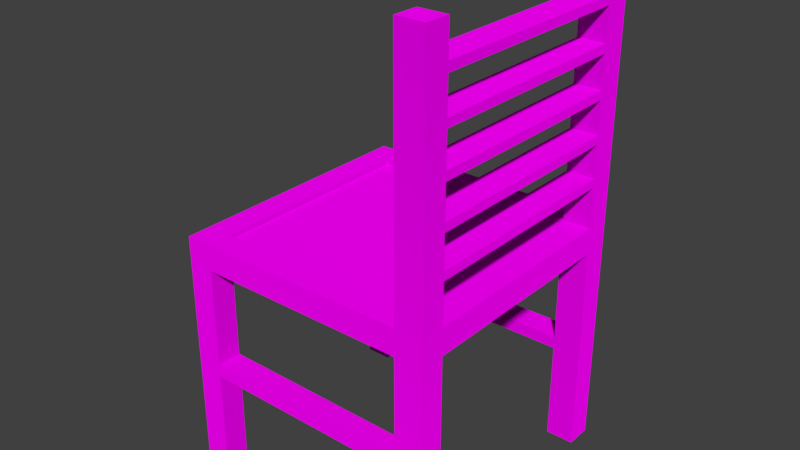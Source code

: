 # Source: chair.blend  (saved by Blender 2.79.0; exported with 4.5.12 LTS)
import bpy
from mathutils import Matrix  # noqa: F401  (used for matrix-valued properties, if any)

bpy.ops.wm.read_factory_settings(use_empty=True)
scene = bpy.context.scene
scene.name = 'Scene'

# ---- collections
col_collection_1 = bpy.data.collections.new('Collection 1'); scene.collection.children.link(col_collection_1)

# ---- images (referenced by path relative to the original .blend; pixels are not part of the script)
import os
ASSET_DIR = os.environ.get("B2B_ASSET_DIR", "")  # directory of the original .blend (textures are referenced by path, not embedded)
HERE = os.path.dirname(os.path.abspath(__file__))  # packed textures are extracted next to this script under _unpacked/

def load_image(name, relpath, width, height, colorspace="sRGB"):
    """Load a texture the original file referenced (path relative to the .blend, or extracted next to this script)."""
    p = next((c for c in (os.path.join(HERE, relpath), os.path.join(ASSET_DIR, relpath)) if relpath and os.path.exists(c)), "")
    if p:
        img = bpy.data.images.load(p, check_existing=True)
        img.name = name
    else:  # same state as the original file: an image datablock whose file is absent (Cycles renders it pink)
        img = bpy.data.images.new(name, width, height)
        img.source = "FILE"
        img.filepath = "//" + (relpath or name)
    img.colorspace_settings.name = colorspace
    return img
img_woodfinedark003_col_1k_jpg = load_image('WoodFineDark003_COL_1K.jpg', 'WoodFineDark003_COL_1K.jpg', 1024, 1024, 'sRGB')

# ---- materials (node trees are filled in below, after node groups)
mat_material_004 = bpy.data.materials.new('Material.004')
mat_material_004.alpha_threshold = 0.0
mat_material_004.roughness = 0.5

# ---- material node trees
mat_material_004.use_nodes = True; mat_material_004.node_tree.nodes.clear()
_N = mat_material_004.node_tree.nodes; _L = mat_material_004.node_tree.links
n0 = _N.new('ShaderNodeBsdfAnisotropic'); n0.name = 'Glossy BSDF'; n0.location = (-72, 150)
n0.width = 120
n0.distribution = 'GGX'
n0.inputs[1].default_value = 2.236
n1 = _N.new('ShaderNodeMixShader'); n1.name = 'Mix Shader'; n1.location = (119, 253)
n2 = _N.new('ShaderNodeOutputMaterial'); n2.name = 'Material Output'; n2.location = (324, 246)
n3 = _N.new('ShaderNodeTexImage'); n3.name = 'Image Texture.003'; n3.location = (-255, 157)
n3.width = 140
n3.image = img_woodfinedark003_col_1k_jpg
n4 = _N.new('ShaderNodeBsdfDiffuse'); n4.name = 'Diffuse BSDF'; n4.location = (-74, 363)
n4.inputs[1].default_value = 5.0
n5 = _N.new('ShaderNodeTexImage'); n5.name = 'Image Texture'; n5.location = (-255, 407)
n5.width = 140
n5.image = img_woodfinedark003_col_1k_jpg
_L.new(n4.outputs[0], n1.inputs[1])
_L.new(n1.outputs[0], n2.inputs[0])
_L.new(n0.outputs[0], n1.inputs[2])
_L.new(n3.outputs[0], n0.inputs[0])
_L.new(n5.outputs[0], n4.inputs[0])
n2.is_active_output = True

# ---- world
world_world = bpy.data.worlds.new('World'); scene.world = world_world
world_world.color = (0.05088, 0.05088, 0.05088)
world_world.use_sun_shadow = False
world_world.sun_shadow_jitter_overblur = 0.0
world_world.cycles.sampling_method = 'MANUAL'

# ---- meshes
me_cube_001 = bpy.data.meshes.new('Cube.001')
me_cube_001.from_pydata([(-1.0, -1.0, -1.0), (-1.0, -1.0, 1.0), (-1.0, 1.0, -1.0), (-1.0, 1.0, 1.0), (1.0, -1.0, -1.0), (1.0, -1.0, 1.0), (1.0, 1.0, -1.0), (1.0, 1.0, 1.0), (0.7882, 1.0, -1.0), (0.7882, 1.0, 1.0), (0.7882, -1.0, -1.0), (0.7882, -1.0, 1.0), (-0.8023, 1.0, -1.0), (-0.8023, -1.0, 1.0), (-0.8023, 1.0, 1.0), (-0.8023, -1.0, -1.0), (-1.0, 0.8019, -1.0), (-1.0, 0.8019, 1.0), (1.0, 0.8019, -1.0), (1.0, 0.8019, 1.0), (0.7882, 0.8019, 1.0), (0.7882, 0.8019, -1.0), (-0.8023, 0.8019, -1.0), (-0.8023, 0.8019, 1.0), (-1.0, -0.8125, -1.0), (1.0, -0.8125, 1.0), (0.7882, -0.8125, 1.0), (0.7882, -0.8125, -1.0), (-0.8023, -0.8125, -1.0), (-0.8023, -0.8125, 1.0), (-1.0, -0.8125, 1.0), (1.0, -0.8125, -1.0), (-0.8023, -1.0, 17.36), (-1.0, -1.0, 17.36), (-0.8023, -0.8125, 17.36), (-1.0, -0.8125, 17.36), (1.0, -0.8125, 17.46), (1.0, -1.0, 17.46), (0.7882, -1.0, 17.46), (0.7882, -0.8125, 17.46), (0.7882, 1.0, 17.43), (1.0, 1.0, 17.43), (1.0, 0.8019, 17.43), (0.7882, 0.8019, 17.43), (-1.0, 0.8019, 17.57), (-1.0, 1.0, 17.57), (-0.8023, 1.0, 17.57), (-0.8023, 0.8019, 17.57), (-0.8023, 0.9009, 1.0), (-0.8023, 0.9009, 17.57), (-0.8023, 1.0, 9.287), (-0.8023, 0.8019, 9.287), (-0.8023, 0.9009, 9.287), (0.7882, 0.9009, 1.0), (0.7882, 0.9009, 17.43), (0.7882, 0.8019, 9.216), (0.7882, 1.0, 9.216), (0.7882, 0.9009, 9.216), (-0.802, 0.9009, 9.762), (-0.802, 0.8019, 9.762), (-0.802, 1.0, 9.762), (0.7884, 0.9009, 9.69), (0.7884, 1.0, 9.69), (0.7884, 0.8019, 9.69), (-0.8023, 1.0, 9.287), (0.7882, 1.0, 9.216), (-0.8023, 0.8019, 9.287), (0.7882, 0.8019, 9.216), (-0.8025, 1.0, 8.813), (0.788, 1.0, 8.741), (-0.8025, 0.8019, 8.813), (0.788, 0.8019, 8.741), (-0.8023, -0.9063, 1.0), (-0.8023, -0.9063, 17.36), (-0.8023, -0.8125, 9.181), (-0.8023, -1.0, 9.181), (-0.8023, -0.9063, 9.181), (0.7882, -0.9063, 1.0), (0.7882, -0.9063, 17.46), (0.7882, -0.8125, 9.228), (0.7882, -1.0, 9.228), (0.7882, -0.9063, 9.228), (-0.8021, -0.9063, 8.707), (-0.8021, -1.0, 8.707), (-0.8021, -0.8125, 8.707), (0.7883, -0.8125, 8.753), (0.7883, -1.0, 8.753), (0.7883, -0.9063, 8.753), (-0.8024, -0.8125, 9.656), (0.788, -0.8125, 9.702), (-0.8024, -1.0, 9.656), (0.788, -1.0, 9.702), (0.7882, -1.0, -19.97), (1.0, -1.0, -19.97), (0.7882, -0.8125, -19.97), (1.0, -0.8125, -19.97), (1.0, 0.8019, -19.97), (1.0, 1.0, -19.97), (0.7882, 1.0, -19.97), (0.7882, 0.8019, -19.97), (1.0, 0.8019, -1.0), (0.7882, 0.8019, -1.0), (1.0, 0.8019, -19.97), (0.7882, 0.8019, -19.97), (1.0, 1.0, -4.162), (1.0, 1.0, -7.325), (1.0, 1.0, -10.49), (1.0, 1.0, -13.65), (1.0, 1.0, -16.81), (0.7882, 1.0, -16.81), (0.7882, 1.0, -13.65), (0.7882, 1.0, -10.49), (0.7882, 1.0, -7.325), (0.7882, 1.0, -4.162), (0.7882, 0.8019, -4.162), (0.7882, 0.8019, -7.325), (0.7882, 0.8019, -10.49), (0.7882, 0.8019, -13.65), (0.7882, 0.8019, -16.81), (1.0, 0.8019, -16.81), (1.0, 0.8019, -13.65), (1.0, 0.8019, -10.49), (1.0, 0.8019, -7.325), (1.0, 0.8019, -4.162), (0.7882, 0.8019, -4.162), (0.7882, 0.8019, -7.325), (0.7882, 0.8019, -10.49), (0.7882, 0.8019, -13.65), (0.7882, 0.8019, -16.81), (1.0, 0.8019, -16.81), (1.0, 0.8019, -13.65), (1.0, 0.8019, -10.49), (1.0, 0.8019, -7.325), (1.0, 0.8019, -4.162), (1.0, -0.8125, -4.162), (1.0, -0.8125, -7.325), (1.0, -0.8125, -10.49), (1.0, -0.8125, -13.65), (1.0, -0.8125, -16.81), (0.7882, -0.8125, -16.81), (0.7882, -0.8125, -13.65), (0.7882, -0.8125, -10.49), (0.7882, -0.8125, -7.325), (0.7882, -0.8125, -4.162), (0.7882, -1.0, -4.162), (0.7882, -1.0, -7.325), (0.7882, -1.0, -10.49), (0.7882, -1.0, -13.65), (0.7882, -1.0, -16.81), (1.0, -1.0, -16.81), (1.0, -1.0, -13.65), (1.0, -1.0, -10.49), (1.0, -1.0, -7.325), (1.0, -1.0, -4.162), (0.7882, 0.8019, -4.827), (1.0, 0.8019, -4.827), (1.0, -0.8125, -4.827), (0.7882, -0.8125, -4.827), (0.7882, 0.8019, -7.989), (1.0, 0.8019, -7.989), (1.0, -0.8125, -7.989), (0.7882, -0.8125, -7.989), (0.7882, 0.8019, -11.15), (1.0, 0.8019, -11.15), (1.0, -0.8125, -11.15), (0.7882, -0.8125, -11.15), (0.7882, 0.8019, -14.31), (1.0, 0.8019, -14.31), (1.0, -0.8125, -14.31), (0.7882, -0.8125, -14.31), (0.7882, 0.8019, -17.48), (1.0, 0.8019, -17.48), (1.0, -0.8125, -17.48), (0.7882, -0.8125, -17.48), (0.7882, 0.8019, -0.6178), (-0.8023, 0.8019, -0.6178), (0.7882, -0.8125, -0.6178), (-0.8023, -0.8125, -0.6178), (-0.8023, 0.8019, 0.5888), (0.7882, 0.8019, 0.5888), (0.7882, -0.8125, 0.5888), (-0.8023, -0.8125, 0.5888)], [], [(16, 17, 3, 2), (8, 9, 7, 6), (31, 25, 5, 4), (15, 13, 1, 0), (139, 138, 95, 94), (30, 1, 33, 35), (25, 26, 79, 39, 36), (28, 27, 10, 15), (4, 5, 11, 10), (12, 14, 9, 8), (2, 3, 14, 12), (24, 28, 15, 0), (26, 29, 72, 13, 11, 77), (10, 11, 13, 15), (9, 14, 48, 23, 20, 53), (2, 12, 22, 16), (12, 8, 21, 22), (3, 17, 44, 45), (109, 108, 97, 98), (6, 7, 19, 18), (24, 30, 17, 16), (0, 1, 30, 24), (20, 23, 178, 179), (16, 22, 28, 24), (21, 27, 176, 174), (19, 20, 26, 25), (23, 17, 30, 29), (21, 18, 31, 27), (18, 19, 25, 31), (34, 35, 33, 32, 73), (82, 84, 85, 87, 86, 83), (29, 30, 35, 34, 74), (1, 13, 75, 32, 33), (36, 39, 78, 38, 37), (5, 25, 36, 37), (11, 5, 37, 38, 80), (81, 80, 86, 87), (41, 40, 54, 43, 42), (20, 19, 42, 43, 55), (19, 7, 41, 42), (7, 9, 56, 40, 41), (46, 45, 44, 47, 49), (14, 3, 45, 46, 50), (17, 23, 51, 47, 44), (9, 53, 20, 55, 57, 56), (52, 50, 46, 49, 47, 51), (23, 48, 14, 50, 52, 51), (57, 55, 43, 54, 40, 56), (52, 51, 59, 58), (62, 60, 58, 59, 63, 61), (51, 55, 63, 59), (55, 57, 61, 63), (50, 52, 58, 60), (56, 50, 60, 62), (57, 56, 62, 61), (51, 50, 64, 66), (64, 65, 69, 68), (55, 51, 66, 67), (56, 55, 67, 65), (50, 56, 65, 64), (69, 71, 70, 68), (65, 67, 71, 69), (67, 66, 70, 71), (66, 64, 68, 70), (13, 72, 29, 74, 76, 75), (77, 11, 80, 81, 79, 26), (75, 76, 82, 83), (76, 74, 34, 73, 32, 75), (81, 80, 38, 78, 39, 79), (80, 75, 83, 86), (76, 74, 84, 82), (79, 81, 87, 85), (74, 79, 85, 84), (74, 75, 90, 88), (89, 88, 90, 91), (75, 80, 91, 90), (80, 79, 89, 91), (79, 74, 88, 89), (94, 95, 93, 92), (149, 148, 92, 93), (148, 139, 94, 92), (138, 149, 93, 95), (98, 97, 96, 99), (118, 99, 103, 128), (118, 109, 98, 99), (108, 119, 96, 97), (129, 128, 103, 102), (18, 21, 101, 100), (123, 18, 100, 133), (99, 96, 102, 103), (96, 119, 129, 102), (119, 120, 130, 129), (120, 121, 131, 130), (121, 122, 132, 131), (122, 123, 133, 132), (100, 101, 124, 133), (133, 124, 125, 132), (132, 125, 126, 131), (131, 126, 127, 130), (130, 127, 128, 129), (6, 18, 123, 104), (104, 123, 122, 105), (105, 122, 121, 106), (106, 121, 120, 107), (107, 120, 119, 108), (21, 8, 113, 114), (114, 113, 112, 115), (115, 112, 111, 116), (116, 111, 110, 117), (117, 110, 109, 118), (21, 114, 124, 101), (114, 115, 125, 124), (115, 116, 126, 125), (116, 117, 127, 126), (117, 118, 128, 127), (8, 6, 104, 113), (113, 104, 105, 112), (112, 105, 106, 111), (111, 106, 107, 110), (110, 107, 108, 109), (31, 4, 153, 134), (134, 153, 152, 135), (135, 152, 151, 136), (136, 151, 150, 137), (137, 150, 149, 138), (10, 27, 143, 144), (144, 143, 142, 145), (145, 142, 141, 146), (146, 141, 140, 147), (147, 140, 139, 148), (4, 10, 144, 153), (153, 144, 145, 152), (152, 145, 146, 151), (151, 146, 147, 150), (150, 147, 148, 149), (27, 31, 134, 143), (143, 134, 135, 142), (142, 135, 136, 141), (141, 136, 137, 140), (140, 137, 138, 139), (124, 143, 157, 154), (142, 135, 160, 161), (136, 131, 163, 164), (138, 129, 171, 172), (140, 137, 168, 169), (154, 157, 156, 155), (133, 124, 154, 155), (134, 133, 155, 156), (143, 134, 156, 157), (158, 161, 160, 159), (135, 132, 159, 160), (132, 125, 158, 159), (125, 142, 161, 158), (162, 165, 164, 163), (131, 126, 162, 163), (141, 136, 164, 165), (126, 141, 165, 162), (166, 169, 168, 167), (137, 130, 167, 168), (127, 140, 169, 166), (130, 127, 166, 167), (170, 173, 172, 171), (129, 128, 170, 171), (139, 138, 172, 173), (128, 139, 173, 170), (143, 124, 133, 134), (142, 125, 132, 135), (141, 126, 131, 136), (140, 127, 130, 137), (139, 128, 129, 138), (175, 174, 176, 177), (28, 22, 175, 177), (27, 28, 177, 176), (22, 21, 174, 175), (179, 178, 181, 180), (26, 20, 179, 180), (29, 26, 180, 181), (23, 29, 181, 178)])
_uv = me_cube_001.uv_layers.new(name='UVMap')
_uv.uv.foreach_set('vector', [0.5799, 0.4947, 0.5799, 0.4414, 0.5946, 0.4414, 0.5946, 0.4947, 0.1329, 0.4947, 0.1329, 0.4414, 0.1487, 0.4414, 0.1487, 0.4947, 0.432, 0.4915, 0.432, 0.4382, 0.446, 0.4382, 0.446, 0.4915, 0.2826, 0.4915, 0.2826, 0.4382, 0.2973, 0.4382, 0.2973, 0.4915, 0.6104, 0.08422, 0.5946, 0.08422, 0.5946, 0.0, 0.6104, 0.0, 0.4599, 0.4414, 0.446, 0.4414, 0.446, 0.005643, 0.4599, 0.005643, 0.7877, 0.0, 0.8035, 0.0, 0.8035, 0.2191, 0.8035, 0.4382, 0.7877, 0.4382, 0.6556, 0.04827, 0.7738, 0.04827, 0.7738, 0.05326, 0.6556, 0.05326, 0.1487, 0.4915, 0.1487, 0.4382, 0.1644, 0.4382, 0.1644, 0.4915, 0.0147, 0.4947, 0.0147, 0.4414, 0.1329, 0.4414, 0.1329, 0.4947, 0.0, 0.4947, 0.0, 0.4414, 0.0147, 0.4414, 0.0147, 0.4947, 0.6409, 0.04827, 0.6556, 0.04827, 0.6556, 0.05326, 0.6409, 0.05326, 0.773, 0.05326, 0.773, 0.09562, 0.766, 0.09562, 0.7591, 0.09562, 0.7591, 0.05326, 0.766, 0.05326, 0.1644, 0.4915, 0.1644, 0.4382, 0.2826, 0.4382, 0.2826, 0.4915, 0.9837, 0.04236, 0.9837, 0.0, 0.9911, 1.587e-09, 0.9984, 3.175e-09, 0.9984, 0.04236, 0.9911, 0.04236, 0.6409, 3.175e-09, 0.6556, 3.175e-09, 0.6556, 0.005276, 0.6409, 0.005276, 0.6556, 3.175e-09, 0.7738, 0.0, 0.7738, 0.005276, 0.6556, 0.005276, 0.5946, 0.4414, 0.5799, 0.4414, 0.5799, 0.0, 0.5946, 0.0, 0.1329, 0.9158, 0.1487, 0.9158, 0.1487, 1.0, 0.1329, 1.0, 0.2973, 0.4915, 0.2973, 0.4382, 0.312, 0.4382, 0.312, 0.4915, 0.4599, 0.4947, 0.4599, 0.4414, 0.5799, 0.4414, 0.5799, 0.4947, 0.446, 0.4947, 0.446, 0.4414, 0.4599, 0.4414, 0.4599, 0.4947, 0.9717, 0.172, 0.9717, 0.2143, 0.9411, 0.2143, 0.9411, 0.172, 0.6409, 0.005276, 0.6556, 0.005276, 0.6556, 0.04827, 0.6409, 0.04827, 0.9696, 0.3009, 0.9696, 0.3438, 0.9411, 0.3438, 0.9411, 0.3009, 0.6724, 0.3545, 0.6566, 0.3545, 0.6566, 0.3115, 0.6724, 0.3115, 0.7364, 0.3545, 0.7217, 0.3545, 0.7217, 0.3115, 0.7364, 0.3115, 0.9853, 0.3433, 0.9696, 0.3433, 0.9696, 0.3003, 0.9853, 0.3003, 0.312, 0.4915, 0.312, 0.4382, 0.432, 0.4382, 0.432, 0.4915, 0.9853, 0.2791, 0.9853, 0.2739, 0.9992, 0.2739, 0.9992, 0.2791, 0.9923, 0.2791, 0.9907, 0.04236, 0.9976, 0.04236, 0.9976, 0.08471, 0.9907, 0.08471, 0.9837, 0.08471, 0.9837, 0.04236, 0.8634, 3.175e-09, 0.8781, 0.0, 0.8781, 0.4358, 0.8634, 0.4358, 0.8634, 0.2179, 0.2973, 0.4382, 0.2826, 0.4382, 0.2826, 0.2204, 0.2826, 0.002486, 0.2973, 0.002486, 0.9992, 0.2573, 0.9992, 0.2629, 0.9923, 0.2629, 0.9853, 0.2629, 0.9853, 0.2573, 0.446, 0.4382, 0.432, 0.4382, 0.432, 0.0, 0.446, 0.0, 0.1644, 0.4382, 0.1487, 0.4382, 0.1487, 0.0, 0.1644, 0.0, 0.1644, 0.2191, 0.962, 0.3438, 0.969, 0.3438, 0.969, 0.3565, 0.962, 0.3565, 0.9843, 0.3489, 0.9843, 0.3433, 0.9916, 0.3433, 0.999, 0.3433, 0.999, 0.3489, 0.8192, 0.4376, 0.8035, 0.4376, 0.8035, 0.0, 0.8192, 0.0, 0.8192, 0.2188, 0.312, 0.4382, 0.2973, 0.4382, 0.2973, 0.0006392, 0.312, 0.0006392, 0.1487, 0.4414, 0.1329, 0.4414, 0.1329, 0.2226, 0.1329, 0.003797, 0.1487, 0.003797, 1.0, 0.2739, 0.9853, 0.2739, 0.9853, 0.2686, 1.0, 0.2686, 1.0, 0.2712, 0.0147, 0.4414, 0.0, 0.4414, 8.418e-08, 0.0, 0.0147, 0.0, 0.0147, 0.2207, 0.8486, 0.4414, 0.8339, 0.4414, 0.8339, 0.2207, 0.8339, 0.0, 0.8486, 0.0, 0.8634, 0.4376, 0.856, 0.4376, 0.8486, 0.4376, 0.8486, 0.2188, 0.856, 0.2188, 0.8634, 0.2188, 0.8266, 0.2207, 0.8339, 0.2207, 0.8339, 0.4414, 0.8266, 0.4414, 0.8192, 0.4414, 0.8192, 0.2207, 0.8192, 0.0, 0.8266, 0.0, 0.8339, 4.762e-09, 0.8339, 0.2207, 0.8266, 0.2207, 0.8192, 0.2207, 0.856, 0.2188, 0.8486, 0.2188, 0.8486, 0.0, 0.856, 0.0, 0.8634, 0.0, 0.8634, 0.2188, 0.9791, 0.2402, 0.9717, 0.2402, 0.9717, 0.2276, 0.9791, 0.2276, 0.7364, 0.3538, 0.7364, 0.3115, 0.7438, 0.3115, 0.7511, 0.3115, 0.7511, 0.3538, 0.7438, 0.3538, 0.9059, 0.3433, 0.9059, 0.3009, 0.9411, 0.3014, 0.9411, 0.3438, 0.9717, 0.215, 0.9791, 0.215, 0.9791, 0.2276, 0.9717, 0.2276, 0.9864, 0.2402, 0.9791, 0.2402, 0.9791, 0.2276, 0.9864, 0.2276, 0.9059, 0.3009, 0.9059, 0.2585, 0.9411, 0.2579, 0.9411, 0.3003, 0.9791, 0.215, 0.9864, 0.215, 0.9864, 0.2276, 0.9791, 0.2276, 0.0, 0.0, 0.0, 0.0, 0.0, 0.0, 0.0, 0.0, 0.9059, 0.2149, 0.9059, 0.1725, 0.9411, 0.172, 0.9411, 0.2144, 0.0, 0.0, 0.0, 0.0, 0.0, 0.0, 0.0, 0.0, 0.0, 0.0, 0.0, 0.0, 0.0, 0.0, 0.0, 0.0, 0.0, 0.0, 0.0, 0.0, 0.0, 0.0, 0.0, 0.0, 0.7511, 0.3115, 0.7659, 0.3115, 0.7659, 0.3538, 0.7511, 0.3538, 0.9696, 0.3433, 0.9843, 0.3433, 0.9843, 0.3559, 0.9696, 0.3559, 0.9411, 0.2155, 0.9411, 0.2579, 0.9059, 0.2573, 0.9059, 0.2149, 0.9717, 0.2402, 0.9864, 0.2402, 0.9864, 0.2529, 0.9717, 0.2529, 0.892, 0.0, 0.899, 1.587e-09, 0.9059, 1.587e-09, 0.9059, 0.2179, 0.899, 0.2179, 0.892, 0.2179, 0.885, 0.4382, 0.8781, 0.4382, 0.8781, 0.2191, 0.885, 0.2191, 0.892, 0.2191, 0.892, 0.4382, 0.9059, 0.3438, 0.9129, 0.3438, 0.9129, 0.3564, 0.9059, 0.3564, 0.899, 0.2179, 0.9059, 0.2179, 0.9059, 0.4358, 0.899, 0.4358, 0.892, 0.4358, 0.892, 0.2179, 0.885, 0.2191, 0.8781, 0.2191, 0.8781, 0.0, 0.885, 0.0, 0.892, 0.0, 0.892, 0.2191, 0.6761, 0.182, 0.6761, 0.1396, 0.7113, 0.1393, 0.7113, 0.1816, 0.9129, 0.3438, 0.9199, 0.3438, 0.9199, 0.3564, 0.9129, 0.3564, 0.9551, 0.3438, 0.962, 0.3438, 0.962, 0.3565, 0.9551, 0.3565, 0.6761, 0.2251, 0.6761, 0.1827, 0.7113, 0.1831, 0.7113, 0.2255, 0.9551, 0.3565, 0.9411, 0.3565, 0.9411, 0.3438, 0.9551, 0.3438, 0.7591, 0.138, 0.7591, 0.09562, 0.773, 0.09562, 0.773, 0.138, 0.6761, 0.1396, 0.6761, 0.182, 0.6409, 0.1824, 0.6409, 0.14, 0.9199, 0.3438, 0.9338, 0.3438, 0.9338, 0.3564, 0.9199, 0.3564, 0.6761, 0.1827, 0.6761, 0.2251, 0.6409, 0.2247, 0.6409, 0.1824, 0.9992, 0.2629, 0.9992, 0.2686, 0.9853, 0.2686, 0.9853, 0.2629, 0.1487, 0.9126, 0.1644, 0.9126, 0.1644, 0.9968, 0.1487, 0.9968, 0.7738, 0.4211, 0.7877, 0.4211, 0.7877, 0.5053, 0.7738, 0.5053, 0.432, 0.9126, 0.446, 0.9126, 0.446, 0.9968, 0.432, 0.9968, 0.999, 0.3489, 0.999, 0.3546, 0.9843, 0.3546, 0.9843, 0.3489, 0.0, 0.0, 0.0, 0.0, 0.0, 0.0, 0.0, 0.0, 0.6261, 0.4211, 0.6409, 0.4211, 0.6409, 0.5053, 0.6261, 0.5053, 0.2973, 0.9126, 0.312, 0.9126, 0.312, 0.9968, 0.2973, 0.9968, 0.6104, 0.4211, 0.6261, 0.4211, 0.6261, 0.5053, 0.6104, 0.5053, 0.0, 0.0, 0.0, 0.0, 0.0, 0.0, 0.0, 0.0, 0.0, 0.0, 0.0, 0.0, 0.0, 0.0, 0.0, 0.0, 0.0, 0.0, 0.0, 0.0, 0.0, 0.0, 0.0, 0.0, 0.0, 0.0, 0.0, 0.0, 0.0, 0.0, 0.0, 0.0, 0.0, 0.0, 0.0, 0.0, 0.0, 0.0, 0.0, 0.0, 0.0, 0.0, 0.0, 0.0, 0.0, 0.0, 0.0, 0.0, 0.0, 0.0, 0.0, 0.0, 0.0, 0.0, 0.0, 0.0, 0.0, 0.0, 0.0, 0.0, 0.0, 0.0, 0.0, 0.0, 0.6104, 0.0, 0.6261, 0.0, 0.6261, 0.08422, 0.6104, 0.08422, 0.6104, 0.08422, 0.6261, 0.08422, 0.6261, 0.1684, 0.6104, 0.1684, 0.6104, 0.1684, 0.6261, 0.1684, 0.6261, 0.2527, 0.6104, 0.2527, 0.6104, 0.2527, 0.6261, 0.2527, 0.6261, 0.3369, 0.6104, 0.3369, 0.6104, 0.3369, 0.6261, 0.3369, 0.6261, 0.4211, 0.6104, 0.4211, 0.2973, 0.4915, 0.312, 0.4915, 0.312, 0.5757, 0.2973, 0.5757, 0.2973, 0.5757, 0.312, 0.5757, 0.312, 0.66, 0.2973, 0.66, 0.2973, 0.66, 0.312, 0.66, 0.312, 0.7442, 0.2973, 0.7442, 0.2973, 0.7442, 0.312, 0.7442, 0.312, 0.8284, 0.2973, 0.8284, 0.2973, 0.8284, 0.312, 0.8284, 0.312, 0.9126, 0.2973, 0.9126, 0.6261, 0.0, 0.6409, 0.0, 0.6409, 0.08422, 0.6261, 0.08422, 0.6261, 0.08422, 0.6409, 0.08422, 0.6409, 0.1684, 0.6261, 0.1684, 0.6261, 0.1684, 0.6409, 0.1684, 0.6409, 0.2527, 0.6261, 0.2527, 0.6261, 0.2527, 0.6409, 0.2527, 0.6409, 0.3369, 0.6261, 0.3369, 0.6261, 0.3369, 0.6409, 0.3369, 0.6409, 0.4211, 0.6261, 0.4211, 0.0, 0.0, 0.0, 0.0, 0.0, 0.0, 0.0, 0.0, 0.0, 0.0, 0.0, 0.0, 0.0, 0.0, 0.0, 0.0, 0.0, 0.0, 0.0, 0.0, 0.0, 0.0, 0.0, 0.0, 0.0, 0.0, 0.0, 0.0, 0.0, 0.0, 0.0, 0.0, 0.0, 0.0, 0.0, 0.0, 0.0, 0.0, 0.0, 0.0, 0.1329, 0.4947, 0.1487, 0.4947, 0.1487, 0.5789, 0.1329, 0.5789, 0.1329, 0.5789, 0.1487, 0.5789, 0.1487, 0.6631, 0.1329, 0.6631, 0.1329, 0.6631, 0.1487, 0.6631, 0.1487, 0.7473, 0.1329, 0.7473, 0.1329, 0.7473, 0.1487, 0.7473, 0.1487, 0.8316, 0.1329, 0.8316, 0.1329, 0.8316, 0.1487, 0.8316, 0.1487, 0.9158, 0.1329, 0.9158, 0.432, 0.4915, 0.446, 0.4915, 0.446, 0.5757, 0.432, 0.5757, 0.432, 0.5757, 0.446, 0.5757, 0.446, 0.66, 0.432, 0.66, 0.432, 0.66, 0.446, 0.66, 0.446, 0.7442, 0.432, 0.7442, 0.432, 0.7442, 0.446, 0.7442, 0.446, 0.8284, 0.432, 0.8284, 0.432, 0.8284, 0.446, 0.8284, 0.446, 0.9126, 0.432, 0.9126, 0.7738, 0.0, 0.7877, 0.0, 0.7877, 0.08422, 0.7738, 0.08422, 0.7738, 0.08422, 0.7877, 0.08422, 0.7877, 0.1684, 0.7738, 0.1684, 0.7738, 0.1684, 0.7877, 0.1684, 0.7877, 0.2527, 0.7738, 0.2527, 0.7738, 0.2527, 0.7877, 0.2527, 0.7877, 0.3369, 0.7738, 0.3369, 0.7738, 0.3369, 0.7877, 0.3369, 0.7877, 0.4211, 0.7738, 0.4211, 0.1487, 0.4915, 0.1644, 0.4915, 0.1644, 0.5757, 0.1487, 0.5757, 0.1487, 0.5757, 0.1644, 0.5757, 0.1644, 0.66, 0.1487, 0.66, 0.1487, 0.66, 0.1644, 0.66, 0.1644, 0.7442, 0.1487, 0.7442, 0.1487, 0.7442, 0.1644, 0.7442, 0.1644, 0.8284, 0.1487, 0.8284, 0.1487, 0.8284, 0.1644, 0.8284, 0.1644, 0.9126, 0.1487, 0.9126, 0.6104, 0.5053, 0.5946, 0.5053, 0.5946, 0.4211, 0.6104, 0.4211, 0.6104, 0.4211, 0.5946, 0.4211, 0.5946, 0.3369, 0.6104, 0.3369, 0.6104, 0.3369, 0.5946, 0.3369, 0.5946, 0.2527, 0.6104, 0.2527, 0.6104, 0.2527, 0.5946, 0.2527, 0.5946, 0.1684, 0.6104, 0.1684, 0.6104, 0.1684, 0.5946, 0.1684, 0.5946, 0.08422, 0.6104, 0.08422, 0.7113, 0.2252, 0.7113, 0.1822, 0.7607, 0.1822, 0.7607, 0.2252, 0.6104, 0.3369, 0.5946, 0.3369, 0.5946, 0.3192, 0.6104, 0.3192, 0.9059, 0.129, 0.9059, 0.08599, 0.9553, 0.08599, 0.9553, 0.129, 0.6902, 0.2685, 0.6902, 0.2255, 0.7396, 0.2255, 0.7396, 0.2685, 0.6104, 0.1684, 0.5946, 0.1684, 0.5946, 0.1508, 0.6104, 0.1508, 0.7217, 0.3115, 0.7217, 0.3545, 0.706, 0.3545, 0.706, 0.3115, 0.6104, 0.08422, 0.6261, 0.08422, 0.6261, 0.1019, 0.6104, 0.1019, 0.6409, 0.3115, 0.6409, 0.2685, 0.6902, 0.2685, 0.6902, 0.3115, 0.6104, 0.4211, 0.5946, 0.4211, 0.5946, 0.4034, 0.6104, 0.4034, 0.6724, 0.3545, 0.6724, 0.3115, 0.6881, 0.3115, 0.6881, 0.3545, 0.7396, 0.2685, 0.7396, 0.3115, 0.6902, 0.3115, 0.6902, 0.2685, 0.6104, 0.1684, 0.6261, 0.1684, 0.6261, 0.1861, 0.6104, 0.1861, 0.7113, 0.1822, 0.7113, 0.1393, 0.7607, 0.1393, 0.7607, 0.1822, 0.6409, 0.3545, 0.6409, 0.3115, 0.6566, 0.3115, 0.6566, 0.3545, 0.6104, 0.2527, 0.6261, 0.2527, 0.6261, 0.2704, 0.6104, 0.2704, 0.6104, 0.2527, 0.5946, 0.2527, 0.5946, 0.235, 0.6104, 0.235, 0.9059, 0.04299, 0.9059, 0.0, 0.9553, 2.381e-08, 0.9553, 0.04299, 0.9868, 0.129, 0.9868, 0.172, 0.971, 0.172, 0.971, 0.129, 0.9553, 0.04299, 0.9553, 0.08599, 0.9059, 0.08599, 0.9059, 0.04299, 0.9059, 0.172, 0.9059, 0.129, 0.9553, 0.129, 0.9553, 0.172, 0.6104, 0.3369, 0.6261, 0.3369, 0.6261, 0.3546, 0.6104, 0.3546, 0.971, 0.129, 0.971, 0.172, 0.9553, 0.172, 0.9553, 0.129, 0.6104, 0.4211, 0.6261, 0.4211, 0.6261, 0.4388, 0.6104, 0.4388, 0.6104, 0.08422, 0.5946, 0.08422, 0.5946, 0.06654, 0.6104, 0.06654, 0.6409, 0.2685, 0.6409, 0.2255, 0.6902, 0.2255, 0.6902, 0.2685, 0.971, 0.1277, 0.971, 0.08471, 0.9868, 0.08471, 0.9868, 0.1277, 0.971, 0.08471, 0.971, 0.1277, 0.9553, 0.1277, 0.9553, 0.08471, 0.706, 0.3115, 0.706, 0.3545, 0.6902, 0.3545, 0.6902, 0.3115, 0.9853, 0.2573, 0.9853, 0.3003, 0.9696, 0.3003, 0.9696, 0.2573, 0.9717, 0.215, 0.9717, 0.172, 0.9875, 0.172, 0.9875, 0.215, 0.7591, 0.09626, 0.6409, 0.09626, 0.6409, 0.05326, 0.7591, 0.05326, 0.9696, 0.2573, 0.9696, 0.3003, 0.9411, 0.3003, 0.9411, 0.2573, 0.9837, 0.04236, 0.9837, 0.08471, 0.9553, 0.08471, 0.9553, 0.04236, 0.9553, 0.04236, 0.9553, 0.0, 0.9837, 0.0, 0.9837, 0.04236, 0.7591, 0.1393, 0.6409, 0.1393, 0.6409, 0.09626, 0.7591, 0.09626, 0.7396, 0.3115, 0.7396, 0.2685, 0.7702, 0.2685, 0.7702, 0.3115, 0.9411, 0.2573, 0.9411, 0.2149, 0.9717, 0.2149, 0.9717, 0.2573, 0.7396, 0.2685, 0.7396, 0.2255, 0.7702, 0.2255, 0.7702, 0.2685])
me_cube_001.materials.append(mat_material_004)
me_cube_001.use_remesh_preserve_volume = False
me_cube_001.use_remesh_preserve_attributes = False
me_cube_001.use_mirror_vertex_groups = False
me_cube_001.update()

# ---- objects
ob_cube = bpy.data.objects.new('Cube', me_cube_001)

# ---- transforms, parenting, visibility, modifiers, constraints
ob_cube.location = (-0.01509, 0.1043, 1.799)
ob_cube.scale = (1.08, 1.08, -0.1054)
ob_cube.lineart.crease_threshold = 0.0

# ---- collection membership
col_collection_1.objects.link(ob_cube)

# ---- scene / render settings (as saved in the file)
scene.frame_start = 1; scene.frame_end = 250; scene.frame_set(182)
scene.render.engine = 'CYCLES'
scene.render.resolution_percentage = 50
scene.render.dither_intensity = 0.0
scene.cycles.use_denoising = False
scene.cycles.samples = 128
scene.cycles.sampling_pattern = 'TABULATED_SOBOL'
scene.cycles.use_adaptive_sampling = False
scene.cycles.use_light_tree = False
scene.cycles.blur_glossy = 0.0
scene.cycles.sample_clamp_indirect = 0.0
scene.view_settings.view_transform = 'Standard'
bpy.context.view_layer.update()

# ---- added for rendering (the .blend has no active camera and no usable light): camera, sun
cam_auto = bpy.data.cameras.new('AutoCamera')
cam_auto.lens = 50.0
cam_auto.sensor_width = 36.0
cam_auto.clip_end = 1000.0
ob_auto_camera = bpy.data.objects.new('AutoCamera', cam_auto)
scene.collection.objects.link(ob_auto_camera)
ob_auto_camera.location = (4.61034, -5.44626, 5.6259)
ob_auto_camera.rotation_euler = (1.09748, -7.21219e-08, 0.694738)
scene.camera = ob_auto_camera
light_auto_sun = bpy.data.lights.new('AutoSun', 'SUN')
light_auto_sun.energy = 3.0
light_auto_sun.angle = 0.0523599
ob_auto_sun = bpy.data.objects.new('AutoSun', light_auto_sun)
scene.collection.objects.link(ob_auto_sun)
ob_auto_sun.rotation_euler = (0.872665, 0.174533, 0.523599)
bpy.context.view_layer.update()
